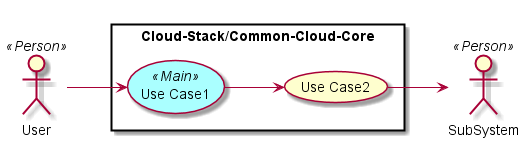

The diagram above was rendered by PlantUML. Its source (embedded in the PNG):
@startuml

left to right direction

skinparam usecase {
  BackgroudnColor #ffffaa
  BackgroundColor<<Main>> #aaffff
}
actor :User: <<Person>>
actor :SubSystem: <<Person>>


rectangle "Cloud-Stack/Common-Cloud-Core" {
UseCase UC1 <<Main>> as "Use Case1"
UseCase UC2  as "Use Case2"


User --> UC1
UC1 --> UC2
UC2 --> SubSystem
}

@enduml